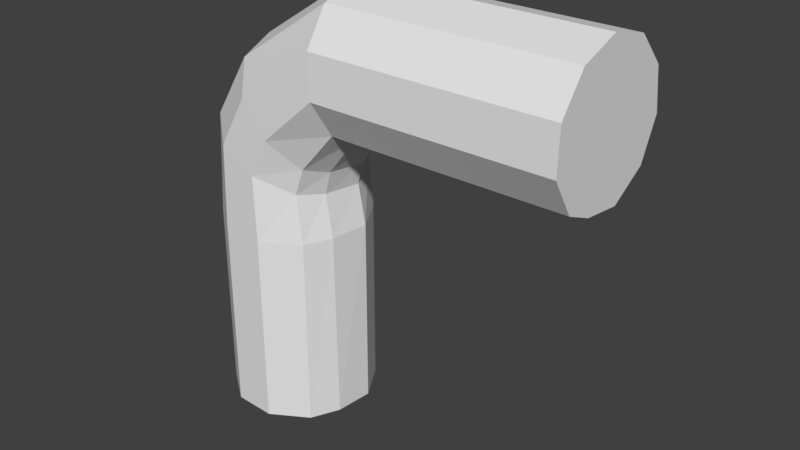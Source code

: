 # Source: Bended_Wire.blend  (saved by Blender 2.79.0; exported with 4.5.12 LTS)
import bpy
from mathutils import Matrix  # noqa: F401  (used for matrix-valued properties, if any)

bpy.ops.wm.read_factory_settings(use_empty=True)
scene = bpy.context.scene
scene.name = 'Scene'

# ---- collections
col_collection_1 = bpy.data.collections.new('Collection 1'); scene.collection.children.link(col_collection_1)

# ---- world
world_world = bpy.data.worlds.new('World'); scene.world = world_world
world_world.color = (0.05088, 0.05088, 0.05088)
world_world.use_sun_shadow = False
world_world.sun_shadow_jitter_overblur = 0.0
world_world.cycles.sampling_method = 'MANUAL'

# ---- meshes
me_cylinder = bpy.data.meshes.new('Cylinder')
me_cylinder.from_pydata([(-0.6475, 0.2634, -59.53), (-0.07418, 0.3526, -59.53), (0.4495, 0.1075, -59.53), (0.747, -0.3893, -59.53), (0.6983, -0.923, -59.53), (0.5176, -1.307, -59.53), (0.02026, -1.609, -59.53), (-0.5585, -1.585, -59.53), (-1.024, -1.241, -59.53), (-1.219, -0.6952, -59.53), (-1.077, -0.1301, -59.53), (-0.1909, -0.6376, -59.53), (-0.07418, 0.3526, 16.21), (0.4495, 0.1075, 16.21), (0.747, -0.3893, 16.21), (0.6797, -0.932, 16.21), (0.5176, -1.307, 16.21), (0.02026, -1.609, 16.21), (-0.5585, -1.585, 16.21), (-1.024, -1.241, 16.21), (-1.219, -0.6952, 16.21), (-1.077, -0.1301, 16.21), (-0.6475, 0.2634, 16.21), (-0.5953, 0.2634, 50.83), (-0.975, -0.1301, 56.59), (-1.1, -0.6952, 58.48), (-0.9277, -1.241, 55.87), (-0.5167, -1.585, 49.64), (-0.005224, -1.609, 41.89), (0.4342, -1.307, 35.23), (0.5775, -0.932, 33.06), (0.637, -0.3893, 32.15), (0.3741, 0.1075, 36.14), (-0.08867, 0.3526, 43.15), (0.9872, 0.2634, 95.48), (-0.1669, 0.2634, 71.75), (-0.4371, -0.1301, 81.31), (-0.5259, -0.6952, 84.45), (-0.4034, -1.241, 80.12), (-0.111, -1.585, 69.77), (0.2529, -1.609, 56.9), (0.5655, -1.307, 45.83), (0.6675, -0.932, 42.23), (0.7098, -0.3893, 40.73), (0.5227, 0.1075, 47.35), (0.1935, 0.3526, 59.0), (1.648, 0.2634, 95.45), (0.9565, -0.1301, 107.7), (0.9465, -0.6952, 111.8), (0.9604, -1.241, 106.2), (0.9935, -1.585, 92.94), (1.035, -1.609, 76.42), (1.07, -1.307, 62.24), (1.082, -0.932, 57.61), (1.087, -0.3893, 55.69), (1.065, 0.1075, 64.18), (1.028, 0.3526, 79.12), (1.648, -0.1301, 107.7), (1.648, -0.6952, 111.8), (1.648, -1.241, 106.2), (1.648, -1.585, 92.9), (1.648, -1.609, 76.35), (1.647, -1.307, 62.12), (1.647, -0.932, 57.49), (1.647, -0.3893, 55.56), (1.647, 0.1075, 64.07), (1.648, 0.3526, 79.05), (4.268, 0.2634, 95.44), (4.268, -0.1301, 107.7), (4.268, -0.6952, 111.8), (4.268, -1.241, 106.2), (4.268, -1.585, 92.89), (4.268, -1.609, 76.34), (4.268, -1.307, 62.11), (4.268, -0.932, 57.48), (4.268, -0.3893, 55.55), (4.268, 0.1075, 64.06), (4.268, 0.3526, 79.04), (4.268, -0.6514, 82.6)], [], [(22, 12, 1, 0), (12, 13, 2, 1), (13, 14, 3, 2), (14, 15, 4, 3), (15, 16, 5, 4), (16, 17, 6, 5), (17, 18, 7, 6), (18, 19, 8, 7), (19, 20, 9, 8), (20, 21, 10, 9), (21, 22, 0, 10), (4, 5, 11), (3, 4, 11), (2, 3, 11), (10, 0, 11), (1, 2, 11), (9, 10, 11), (0, 1, 11), (8, 9, 11), (7, 8, 11), (6, 7, 11), (5, 6, 11), (17, 16, 29, 28), (14, 13, 32, 31), (21, 20, 25, 24), (18, 17, 28, 27), (15, 14, 31, 30), (22, 21, 24, 23), (12, 22, 23, 33), (19, 18, 27, 26), (16, 15, 30, 29), (13, 12, 33, 32), (20, 19, 26, 25), (23, 24, 36, 35), (33, 23, 35, 45), (26, 27, 39, 38), (29, 30, 42, 41), (32, 33, 45, 44), (25, 26, 38, 37), (28, 29, 41, 40), (31, 32, 44, 43), (24, 25, 37, 36), (27, 28, 40, 39), (30, 31, 43, 42), (40, 41, 52, 51), (43, 44, 55, 54), (36, 37, 48, 47), (39, 40, 51, 50), (42, 43, 54, 53), (35, 36, 47, 34), (45, 35, 34, 56), (38, 39, 50, 49), (41, 42, 53, 52), (44, 45, 56, 55), (37, 38, 49, 48), (53, 54, 64, 63), (34, 47, 57, 46), (56, 34, 46, 66), (49, 50, 60, 59), (52, 53, 63, 62), (55, 56, 66, 65), (48, 49, 59, 58), (51, 52, 62, 61), (54, 55, 65, 64), (47, 48, 58, 57), (50, 51, 61, 60), (58, 59, 70, 69), (61, 62, 73, 72), (64, 65, 76, 75), (57, 58, 69, 68), (60, 61, 72, 71), (63, 64, 75, 74), (46, 57, 68, 67), (66, 46, 67, 77), (59, 60, 71, 70), (62, 63, 74, 73), (65, 66, 77, 76), (75, 76, 78), (76, 77, 78), (77, 67, 78), (68, 69, 78), (74, 75, 78), (71, 72, 78), (69, 70, 78), (70, 71, 78), (72, 73, 78), (73, 74, 78), (67, 68, 78)])
_uv = me_cylinder.uv_layers.new(name='UVMap')
_uv.uv.foreach_set('vector', [0.1836, 0.8052, 0.1671, 0.8052, 0.1671, 0.3146, 0.1836, 0.3146, 0.1671, 0.8052, 0.1506, 0.8052, 0.1506, 0.3146, 0.1671, 0.3146, 0.1192, 0.5085, 0.103, 0.5113, 0.0206, 0.02767, 0.03687, 0.0249, 0.3102, 0.8052, 0.2946, 0.8052, 0.295, 0.3146, 0.3103, 0.3146, 0.2946, 0.8052, 0.2829, 0.8052, 0.2829, 0.3146, 0.295, 0.3146, 0.2829, 0.8052, 0.2663, 0.8052, 0.2663, 0.3146, 0.2829, 0.3146, 0.2663, 0.8052, 0.2498, 0.8052, 0.2498, 0.3146, 0.2663, 0.3146, 0.2498, 0.8052, 0.2334, 0.8052, 0.2334, 0.3146, 0.2498, 0.3146, 0.2334, 0.8052, 0.2168, 0.8052, 0.2168, 0.3146, 0.2334, 0.3146, 0.2168, 0.8052, 0.2002, 0.8052, 0.2002, 0.3146, 0.2168, 0.3146, 0.2002, 0.8052, 0.1836, 0.8052, 0.1836, 0.3146, 0.2002, 0.3146, 0.404, 0.5073, 0.3922, 0.5097, 0.3955, 0.4821, 0.4171, 0.4994, 0.404, 0.5073, 0.3955, 0.4821, 0.03687, 0.0249, 0.0206, 0.02767, 0.02369, 0.0001952, 0.3922, 0.4532, 0.4084, 0.4564, 0.3955, 0.4821, 0.4202, 0.468, 0.4234, 0.4842, 0.3955, 0.4821, 0.3768, 0.4595, 0.3922, 0.4532, 0.3955, 0.4821, 0.4084, 0.4564, 0.4202, 0.468, 0.3955, 0.4821, 0.3676, 0.4732, 0.3768, 0.4595, 0.3955, 0.4821, 0.3676, 0.4897, 0.3676, 0.4732, 0.3955, 0.4821, 0.3768, 0.5034, 0.3676, 0.4897, 0.3955, 0.4821, 0.3922, 0.5097, 0.3768, 0.5034, 0.3955, 0.4821, 0.2663, 0.8052, 0.2829, 0.8052, 0.2829, 0.8052, 0.2663, 0.8052, 0.103, 0.5113, 0.1192, 0.5085, 0.1192, 0.5085, 0.103, 0.5113, 0.2002, 0.8052, 0.2168, 0.8052, 0.2168, 0.8052, 0.2002, 0.8052, 0.2498, 0.8052, 0.2663, 0.8052, 0.2663, 0.8052, 0.2498, 0.8052, 0.2946, 0.8052, 0.3102, 0.8052, 0.3102, 0.8052, 0.2946, 0.8052, 0.1836, 0.8052, 0.2002, 0.8052, 0.2002, 0.8052, 0.1836, 0.8052, 0.1671, 0.8052, 0.1836, 0.8052, 0.1836, 0.8052, 0.1671, 0.8052, 0.2334, 0.8052, 0.2498, 0.8052, 0.2498, 0.8052, 0.2334, 0.8052, 0.2829, 0.8052, 0.2946, 0.8052, 0.2946, 0.8052, 0.2829, 0.8052, 0.1506, 0.8052, 0.1671, 0.8052, 0.1671, 0.8052, 0.1506, 0.8052, 0.2168, 0.8052, 0.2334, 0.8052, 0.2334, 0.8052, 0.2168, 0.8052, 0.1836, 0.8052, 0.2002, 0.8052, 0.2002, 0.8052, 0.1836, 0.8052, 0.1671, 0.8052, 0.1836, 0.8052, 0.1836, 0.8052, 0.1671, 0.8052, 0.2334, 0.8052, 0.2498, 0.8052, 0.2498, 0.8052, 0.2334, 0.8052, 0.2829, 0.8052, 0.2946, 0.8052, 0.2946, 0.8052, 0.2829, 0.8052, 0.1506, 0.8052, 0.1671, 0.8052, 0.1671, 0.8052, 0.1506, 0.8052, 0.2168, 0.8052, 0.2334, 0.8052, 0.2334, 0.8052, 0.2168, 0.8052, 0.2663, 0.8052, 0.2829, 0.8052, 0.2829, 0.8052, 0.2663, 0.8052, 0.103, 0.5113, 0.1192, 0.5085, 0.1192, 0.5085, 0.103, 0.5113, 0.2002, 0.8052, 0.2168, 0.8052, 0.2168, 0.8052, 0.2002, 0.8052, 0.2498, 0.8052, 0.2663, 0.8052, 0.2663, 0.8052, 0.2498, 0.8052, 0.2946, 0.8052, 0.3102, 0.8052, 0.3102, 0.8052, 0.2946, 0.8052, 0.2663, 0.8052, 0.2829, 0.8052, 0.2829, 0.8052, 0.2663, 0.8052, 0.103, 0.5113, 0.1192, 0.5085, 0.1192, 0.5085, 0.103, 0.5113, 0.2002, 0.8052, 0.2168, 0.8052, 0.2168, 0.8052, 0.2002, 0.8052, 0.2498, 0.8052, 0.2663, 0.8052, 0.2663, 0.8052, 0.2498, 0.8052, 0.2946, 0.8052, 0.3102, 0.8052, 0.3102, 0.8052, 0.2946, 0.8052, 0.1836, 0.8052, 0.2002, 0.8052, 0.2002, 0.8052, 0.1836, 0.8052, 0.1671, 0.8052, 0.1836, 0.8052, 0.1836, 0.8052, 0.1671, 0.8052, 0.2334, 0.8052, 0.2498, 0.8052, 0.2498, 0.8052, 0.2334, 0.8052, 0.2829, 0.8052, 0.2946, 0.8052, 0.2946, 0.8052, 0.2829, 0.8052, 0.1506, 0.8052, 0.1671, 0.8052, 0.1671, 0.8052, 0.1506, 0.8052, 0.2168, 0.8052, 0.2334, 0.8052, 0.2334, 0.8052, 0.2168, 0.8052, 0.2946, 0.8052, 0.3102, 0.8052, 0.3102, 0.8052, 0.2946, 0.8052, 0.1836, 0.8052, 0.2002, 0.8052, 0.2002, 0.8052, 0.1836, 0.8052, 0.1671, 0.8052, 0.1836, 0.8052, 0.1836, 0.8052, 0.1671, 0.8052, 0.2334, 0.8052, 0.2498, 0.8052, 0.2498, 0.8052, 0.2334, 0.8052, 0.2829, 0.8052, 0.2946, 0.8052, 0.2946, 0.8052, 0.2829, 0.8052, 0.1506, 0.8052, 0.1671, 0.8052, 0.1671, 0.8052, 0.1506, 0.8052, 0.2168, 0.8052, 0.2334, 0.8052, 0.2334, 0.8052, 0.2168, 0.8052, 0.2663, 0.8052, 0.2829, 0.8052, 0.2829, 0.8052, 0.2663, 0.8052, 0.103, 0.5113, 0.1192, 0.5085, 0.1192, 0.5085, 0.103, 0.5113, 0.2002, 0.8052, 0.2168, 0.8052, 0.2168, 0.8052, 0.2002, 0.8052, 0.2498, 0.8052, 0.2663, 0.8052, 0.2663, 0.8052, 0.2498, 0.8052, 0.2168, 0.8052, 0.2334, 0.8052, 0.2334, 0.8052, 0.2168, 0.8052, 0.2663, 0.8052, 0.2829, 0.8052, 0.2829, 0.8052, 0.2663, 0.8052, 0.103, 0.5113, 0.1192, 0.5085, 0.1192, 0.5085, 0.103, 0.5113, 0.2002, 0.8052, 0.2168, 0.8052, 0.2168, 0.8052, 0.2002, 0.8052, 0.2498, 0.8052, 0.2663, 0.8052, 0.2663, 0.8052, 0.2498, 0.8052, 0.2946, 0.8052, 0.3102, 0.8052, 0.3102, 0.8052, 0.2946, 0.8052, 0.1836, 0.8052, 0.2002, 0.8052, 0.2002, 0.8052, 0.1836, 0.8052, 0.1671, 0.8052, 0.1836, 0.8052, 0.1836, 0.8052, 0.1671, 0.8052, 0.2334, 0.8052, 0.2498, 0.8052, 0.2498, 0.8052, 0.2334, 0.8052, 0.2829, 0.8052, 0.2946, 0.8052, 0.2946, 0.8052, 0.2829, 0.8052, 0.1506, 0.8052, 0.1671, 0.8052, 0.1671, 0.8052, 0.1506, 0.8052, 0.103, 0.5113, 0.1192, 0.5085, 0.103, 0.5113, 0.1506, 0.8052, 0.1671, 0.8052, 0.1506, 0.8052, 0.1671, 0.8052, 0.1836, 0.8052, 0.1671, 0.8052, 0.2002, 0.8052, 0.2168, 0.8052, 0.2002, 0.8052, 0.2946, 0.8052, 0.3102, 0.8052, 0.2946, 0.8052, 0.2498, 0.8052, 0.2663, 0.8052, 0.2498, 0.8052, 0.2168, 0.8052, 0.2334, 0.8052, 0.2168, 0.8052, 0.2334, 0.8052, 0.2498, 0.8052, 0.2334, 0.8052, 0.2663, 0.8052, 0.2829, 0.8052, 0.2663, 0.8052, 0.2829, 0.8052, 0.2946, 0.8052, 0.2829, 0.8052, 0.1836, 0.8052, 0.2002, 0.8052, 0.1836, 0.8052])
me_cylinder.use_remesh_preserve_volume = False
me_cylinder.use_remesh_preserve_attributes = False
me_cylinder.use_mirror_vertex_groups = False
me_cylinder.update()

# ---- objects
ob_cylinder = bpy.data.objects.new('Cylinder', me_cylinder)

# ---- transforms, parenting, visibility, modifiers, constraints
ob_cylinder.location = (0.0, 0.0, 0.0)
ob_cylinder.scale = (0.05, 0.05, 0.001748)
ob_cylinder.lineart.crease_threshold = 0.0

# ---- collection membership
col_collection_1.objects.link(ob_cylinder)

# ---- scene / render settings (as saved in the file)
scene.frame_start = 1; scene.frame_end = 250; scene.frame_set(1)
scene.render.engine = 'BLENDER_EEVEE_NEXT'
scene.render.resolution_percentage = 50
scene.render.dither_intensity = 0.0
scene.cycles.use_denoising = False
scene.cycles.samples = 128
scene.cycles.sampling_pattern = 'TABULATED_SOBOL'
scene.cycles.use_adaptive_sampling = False
scene.cycles.use_light_tree = False
scene.cycles.blur_glossy = 0.0
scene.cycles.sample_clamp_indirect = 0.0
scene.view_settings.view_transform = 'Standard'
bpy.context.view_layer.update()

# ---- added for rendering (the .blend has no active camera and no usable light): camera, sun
cam_auto = bpy.data.cameras.new('AutoCamera')
cam_auto.lens = 50.0
cam_auto.sensor_width = 36.0
cam_auto.clip_end = 1000.0
ob_auto_camera = bpy.data.objects.new('AutoCamera', cam_auto)
scene.collection.objects.link(ob_auto_camera)
ob_auto_camera.location = (0.462813, -0.495297, 0.35492)
ob_auto_camera.rotation_euler = (1.09748, -7.21219e-08, 0.694738)
scene.camera = ob_auto_camera
light_auto_sun = bpy.data.lights.new('AutoSun', 'SUN')
light_auto_sun.energy = 3.0
light_auto_sun.angle = 0.0523599
ob_auto_sun = bpy.data.objects.new('AutoSun', light_auto_sun)
scene.collection.objects.link(ob_auto_sun)
ob_auto_sun.rotation_euler = (0.872665, 0.174533, 0.523599)
bpy.context.view_layer.update()
